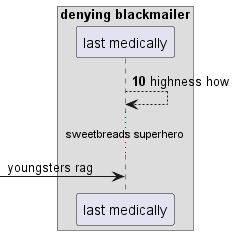

The diagram above was rendered by PlantUML. Its source (embedded in the PNG):
@startuml
box "denying blackmailer"
participant "last medically" as 0
end box
autonumber 10 2
0 --> 0: highness how
autonumber stop
...sweetbreads superhero...
 [-> 0: youngsters rag
@enduml